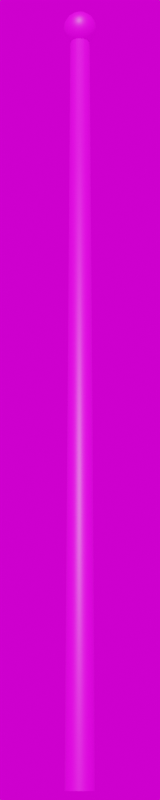 # Source: Kleine_Glocke_3000.blend  (saved by Blender 3.3.6; exported with 4.5.12 LTS)
import bpy
from mathutils import Matrix  # noqa: F401  (used for matrix-valued properties, if any)

bpy.ops.wm.read_factory_settings(use_empty=True)
scene = bpy.context.scene
scene.name = 'Scene'

# ---- collections
col_collection = bpy.data.collections.new('Collection'); scene.collection.children.link(col_collection)

# ---- images (referenced by path relative to the original .blend; pixels are not part of the script)
import os
ASSET_DIR = os.environ.get("B2B_ASSET_DIR", "")  # directory of the original .blend (textures are referenced by path, not embedded)
HERE = os.path.dirname(os.path.abspath(__file__))  # packed textures are extracted next to this script under _unpacked/

def load_image(name, relpath, width, height, colorspace="sRGB"):
    """Load a texture the original file referenced (path relative to the .blend, or extracted next to this script)."""
    p = next((c for c in (os.path.join(HERE, relpath), os.path.join(ASSET_DIR, relpath)) if relpath and os.path.exists(c)), "")
    if p:
        img = bpy.data.images.load(p, check_existing=True)
        img.name = name
    else:  # same state as the original file: an image datablock whose file is absent (Cycles renders it pink)
        img = bpy.data.images.new(name, width, height)
        img.source = "FILE"
        img.filepath = "//" + (relpath or name)
    img.colorspace_settings.name = colorspace
    return img
img_dunkelgrau_jpg_010 = load_image('dunkelgrau.jpg.010', 'dunkelgrau.jpg', 1024, 1024, 'sRGB')
img_kloofendal_48d_partly_cloudy_puresky_8k_hdr = load_image('kloofendal_48d_partly_cloudy_puresky_8k.hdr', 'kloofendal_48d_partly_cloudy_puresky_8k.hdr', 1024, 1024, 'Linear Rec.709')

# ---- materials (node trees are filled in below, after node groups)
mat_dunkelgrau_010 = bpy.data.materials.new('dunkelgrau.010')
mat_dunkelgrau_010.roughness = 0.5

# ---- material node trees
mat_dunkelgrau_010.use_nodes = True; mat_dunkelgrau_010.node_tree.nodes.clear()
_N = mat_dunkelgrau_010.node_tree.nodes; _L = mat_dunkelgrau_010.node_tree.links
n0 = _N.new('ShaderNodeBsdfPrincipled'); n0.name = 'Principled BSDF'; n0.location = (1200, 0)
n0.distribution = 'GGX'
n0.subsurface_method = 'RANDOM_WALK_SKIN'
n0.inputs[3].default_value = 1.45
n0.inputs[27].default_value = (0.0, 0.0, 0.0, 1.0)
n0.inputs[28].default_value = 1.0
n1 = _N.new('ShaderNodeOutputMaterial'); n1.name = 'Material Output'; n1.location = (1500, 0)
n2 = _N.new('ShaderNodeTexImage'); n2.name = 'Image Texture'; n2.location = (600, 0)
n2.image = img_dunkelgrau_jpg_010
_L.new(n2.outputs[0], n0.inputs[0])
_L.new(n0.outputs[0], n1.inputs[0])
n1.is_active_output = True

# ---- world
world_world = bpy.data.worlds.new('World'); scene.world = world_world
world_world.use_nodes = True; world_world.node_tree.nodes.clear()
_N = world_world.node_tree.nodes; _L = world_world.node_tree.links
n0 = _N.new('ShaderNodeOutputWorld'); n0.name = 'World Output'; n0.location = (300, 300)
n1 = _N.new('ShaderNodeBackground'); n1.name = 'Background'; n1.location = (10, 300)
n2 = _N.new('ShaderNodeTexEnvironment'); n2.name = 'Environment Texture'; n2.location = (-280, 280)
n2.image = img_kloofendal_48d_partly_cloudy_puresky_8k_hdr
_L.new(n1.outputs[0], n0.inputs[0])
_L.new(n2.outputs[0], n1.inputs[0])
n0.is_active_output = True
world_world.color = (0.05088, 0.05088, 0.05088)
world_world.use_sun_shadow = False
world_world.sun_shadow_jitter_overblur = 0.0

# ---- cameras
cam_camera = bpy.data.cameras.new('Camera')
cam_camera.lens = 100.0

# ---- meshes
me_kleine_mastkugel = bpy.data.meshes.new('kleine_Mastkugel')
me_kleine_mastkugel.from_pydata([(0.0, 0.06005, 3.026), (0.0, 0.065, 3.0), (0.0, 0.06005, 2.974), (0.0, 0.02487, 2.938), (0.009519, 0.02298, 3.062), (0.01759, 0.04246, 3.048), (0.02298, 0.05548, 3.026), (0.02487, 0.06005, 3.0), (0.02298, 0.05548, 2.974), (0.01759, 0.04246, 2.952), (0.009519, 0.02298, 2.938), (0.01759, 0.01759, 3.062), (0.0325, 0.0325, 3.048), (0.04246, 0.04246, 3.026), (0.04596, 0.04596, 3.0), (0.04246, 0.04246, 2.974), (0.0325, 0.0325, 2.952), (0.01759, 0.01759, 2.938), (0.02298, 0.009519, 3.062), (0.04246, 0.01759, 3.048), (0.05548, 0.02298, 3.026), (0.06005, 0.02487, 3.0), (0.05548, 0.02298, 2.974), (0.04246, 0.01759, 2.952), (0.02298, 0.009519, 2.938), (0.02487, 0.0, 3.062), (0.04596, 0.0, 3.048), (0.06005, 0.0, 3.026), (0.065, 0.0, 3.0), (0.06005, 0.0, 2.974), (0.04596, 0.0, 2.952), (0.02487, 0.0, 2.938), (0.02298, -0.009519, 3.062), (0.04246, -0.01759, 3.048), (0.05548, -0.02298, 3.026), (0.06005, -0.02487, 3.0), (0.05548, -0.02298, 2.974), (0.04246, -0.01759, 2.952), (0.02298, -0.009519, 2.938), (0.01759, -0.01759, 3.062), (0.0325, -0.0325, 3.048), (0.04246, -0.04246, 3.026), (0.04596, -0.04596, 3.0), (0.04246, -0.04246, 2.974), (0.0325, -0.0325, 2.952), (0.01759, -0.01759, 2.938), (0.009519, -0.02298, 3.062), (0.01759, -0.04246, 3.048), (0.02298, -0.05548, 3.026), (0.02487, -0.06005, 3.0), (0.02298, -0.05548, 2.974), (0.01759, -0.04246, 2.952), (0.009519, -0.02298, 2.938), (0.0, -0.02487, 3.062), (0.0, -0.04596, 3.048), (0.0, -0.06005, 3.026), (0.0, -0.065, 3.0), (0.0, -0.06005, 2.974), (0.0, -0.04596, 2.952), (0.0, -0.02487, 2.938), (0.0, 0.0, 3.068), (-0.009519, -0.02298, 3.062), (-0.01759, -0.04246, 3.048), (-0.02298, -0.05548, 3.026), (-0.02487, -0.06005, 3.0), (-0.02298, -0.05548, 2.974), (-0.01759, -0.04246, 2.952), (-0.009519, -0.02298, 2.938), (-0.01759, -0.01759, 3.062), (-0.0325, -0.0325, 3.048), (-0.04246, -0.04246, 3.026), (-0.04596, -0.04596, 3.0), (-0.04246, -0.04246, 2.974), (-0.0325, -0.0325, 2.952), (-0.01759, -0.01759, 2.938), (-0.02298, -0.009519, 3.062), (-0.04246, -0.01759, 3.048), (-0.05548, -0.02298, 3.026), (-0.06005, -0.02487, 3.0), (-0.05548, -0.02298, 2.974), (-0.04246, -0.01759, 2.952), (-0.02298, -0.009519, 2.938), (-0.02487, 0.0, 3.062), (-0.04596, 0.0, 3.048), (-0.06005, 0.0, 3.026), (-0.065, 0.0, 3.0), (-0.06005, 0.0, 2.974), (-0.04596, 0.0, 2.952), (-0.02487, 0.0, 2.938), (-0.02298, 0.009519, 3.062), (-0.04246, 0.01759, 3.048), (-0.05548, 0.02298, 3.026), (-0.06005, 0.02487, 3.0), (-0.05548, 0.02298, 2.974), (-0.04246, 0.01759, 2.952), (-0.02298, 0.009519, 2.938), (-0.01759, 0.01759, 3.062), (-0.0325, 0.0325, 3.048), (-0.04246, 0.04246, 3.026), (-0.04596, 0.04596, 3.0), (-0.04246, 0.04246, 2.974), (-0.0325, 0.0325, 2.952), (-0.01759, 0.01759, 2.938), (-0.009519, 0.02298, 3.062), (-0.01759, 0.04246, 3.048), (-0.02298, 0.05548, 3.026), (-0.02487, 0.06005, 3.0), (-0.02298, 0.05548, 2.974), (-0.01759, 0.04246, 2.952), (-0.009519, 0.02298, 2.938), (0.0, 0.02487, 3.062), (0.0, 0.04596, 3.048), (0.0, 0.04596, 2.952)], [], [(1, 8, 2), (111, 6, 0), (110, 60, 4), (112, 8, 9), (0, 7, 1), (111, 4, 5), (112, 10, 3), (8, 16, 9), (6, 14, 7), (4, 12, 5), (10, 16, 17), (7, 15, 8), (5, 13, 6), (4, 60, 11), (11, 19, 12), (16, 24, 17), (15, 21, 22), (12, 20, 13), (11, 60, 18), (16, 22, 23), (13, 21, 14), (23, 31, 24), (22, 28, 29), (19, 27, 20), (18, 60, 25), (22, 30, 23), (20, 28, 21), (18, 26, 19), (25, 60, 32), (29, 37, 30), (27, 35, 28), (25, 33, 26), (31, 37, 38), (28, 36, 29), (27, 33, 34), (36, 44, 37), (34, 42, 35), (32, 40, 33), (37, 45, 38), (35, 43, 36), (33, 41, 34), (32, 60, 39), (45, 51, 52), (43, 49, 50), (41, 47, 48), (39, 60, 46), (44, 50, 51), (41, 49, 42), (39, 47, 40), (49, 57, 50), (47, 55, 48), (46, 60, 53), (50, 58, 51), (48, 56, 49), (46, 54, 47), (51, 59, 52), (57, 66, 58), (55, 64, 56), (53, 62, 54), (58, 67, 59), (56, 65, 57), (55, 62, 63), (53, 60, 61), (63, 71, 64), (62, 68, 69), (66, 74, 67), (64, 72, 65), (63, 69, 70), (61, 60, 68), (65, 73, 66), (73, 81, 74), (72, 78, 79), (69, 77, 70), (68, 60, 75), (72, 80, 73), (70, 78, 71), (68, 76, 69), (77, 83, 84), (75, 60, 82), (79, 87, 80), (77, 85, 78), (75, 83, 76), (80, 88, 81), (79, 85, 86), (86, 94, 87), (84, 92, 85), (83, 89, 90), (88, 94, 95), (85, 93, 86), (83, 91, 84), (82, 60, 89), (89, 97, 90), (94, 102, 95), (93, 99, 100), (90, 98, 91), (89, 60, 96), (93, 101, 94), (91, 99, 92), (101, 109, 102), (99, 107, 100), (97, 105, 98), (96, 60, 103), (101, 107, 108), (98, 106, 99), (97, 103, 104), (103, 60, 110), (107, 112, 108), (106, 0, 1), (103, 111, 104), (108, 3, 109), (106, 2, 107), (104, 0, 105), (1, 7, 8), (111, 5, 6), (112, 2, 8), (0, 6, 7), (111, 110, 4), (112, 9, 10), (8, 15, 16), (6, 13, 14), (4, 11, 12), (10, 9, 16), (7, 14, 15), (5, 12, 13), (11, 18, 19), (16, 23, 24), (15, 14, 21), (12, 19, 20), (16, 15, 22), (13, 20, 21), (23, 30, 31), (22, 21, 28), (19, 26, 27), (22, 29, 30), (20, 27, 28), (18, 25, 26), (29, 36, 37), (27, 34, 35), (25, 32, 33), (31, 30, 37), (28, 35, 36), (27, 26, 33), (36, 43, 44), (34, 41, 42), (32, 39, 40), (37, 44, 45), (35, 42, 43), (33, 40, 41), (45, 44, 51), (43, 42, 49), (41, 40, 47), (44, 43, 50), (41, 48, 49), (39, 46, 47), (49, 56, 57), (47, 54, 55), (50, 57, 58), (48, 55, 56), (46, 53, 54), (51, 58, 59), (57, 65, 66), (55, 63, 64), (53, 61, 62), (58, 66, 67), (56, 64, 65), (55, 54, 62), (63, 70, 71), (62, 61, 68), (66, 73, 74), (64, 71, 72), (63, 62, 69), (65, 72, 73), (73, 80, 81), (72, 71, 78), (69, 76, 77), (72, 79, 80), (70, 77, 78), (68, 75, 76), (77, 76, 83), (79, 86, 87), (77, 84, 85), (75, 82, 83), (80, 87, 88), (79, 78, 85), (86, 93, 94), (84, 91, 92), (83, 82, 89), (88, 87, 94), (85, 92, 93), (83, 90, 91), (89, 96, 97), (94, 101, 102), (93, 92, 99), (90, 97, 98), (93, 100, 101), (91, 98, 99), (101, 108, 109), (99, 106, 107), (97, 104, 105), (101, 100, 107), (98, 105, 106), (97, 96, 103), (107, 2, 112), (106, 105, 0), (103, 110, 111), (108, 112, 3), (106, 1, 2), (104, 111, 0)])
me_kleine_mastkugel.polygons.foreach_set('use_smooth', [True] * 208)
_uv = me_kleine_mastkugel.uv_layers.new(name='UVMap')
_uv.uv.foreach_set('vector', [1.0, 0.4571, 0.9375, 0.3373, 1.0, 0.3373, 1.0, 0.7164, 0.9375, 0.5832, 1.0, 0.5832, 1.0, 0.8561, 1.061, 1.0, 0.9375, 0.8561, 1.0, 0.2222, 0.9375, 0.3373, 0.9375, 0.2222, 1.0, 0.5832, 0.9375, 0.4571, 1.0, 0.4571, 1.0, 0.7164, 0.9375, 0.8561, 0.9375, 0.7164, 1.0, 0.2222, 0.9375, 0.1103, 1.0, 0.1103, 0.9375, 0.3373, 0.875, 0.2222, 0.9375, 0.2222, 0.9375, 0.5832, 0.875, 0.4571, 0.9375, 0.4571, 0.9375, 0.8561, 0.875, 0.7164, 0.9375, 0.7164, 0.9375, 0.1103, 0.875, 0.2222, 0.875, 0.1103, 0.9375, 0.4571, 0.875, 0.3373, 0.9375, 0.3373, 0.9375, 0.7164, 0.875, 0.5832, 0.9375, 0.5832, 0.9375, 0.8561, 1.061, 1.0, 0.875, 0.8561, 0.875, 0.8561, 0.8125, 0.7164, 0.875, 0.7164, 0.875, 0.2222, 0.8125, 0.1103, 0.875, 0.1103, 0.875, 0.3373, 0.8125, 0.4571, 0.8125, 0.3373, 0.875, 0.7164, 0.8125, 0.5832, 0.875, 0.5832, 0.875, 0.8561, 1.061, 1.0, 0.8125, 0.8561, 0.875, 0.2222, 0.8125, 0.3373, 0.8125, 0.2222, 0.875, 0.5832, 0.8125, 0.4571, 0.875, 0.4571, 0.8125, 0.2222, 0.75, 0.1103, 0.8125, 0.1103, 0.8125, 0.3373, 0.75, 0.4571, 0.75, 0.3373, 0.8125, 0.7164, 0.75, 0.5832, 0.8125, 0.5832, 0.8125, 0.8561, 1.061, 1.0, 0.75, 0.8561, 0.8125, 0.3373, 0.75, 0.2222, 0.8125, 0.2222, 0.8125, 0.5832, 0.75, 0.4571, 0.8125, 0.4571, 0.8125, 0.8561, 0.75, 0.7164, 0.8125, 0.7164, 0.75, 0.8561, 1.061, 1.0, 0.6875, 0.8561, 0.75, 0.3373, 0.6875, 0.2222, 0.75, 0.2222, 0.75, 0.5832, 0.6875, 0.4571, 0.75, 0.4571, 0.75, 0.8561, 0.6875, 0.7164, 0.75, 0.7164, 0.75, 0.1103, 0.6875, 0.2222, 0.6875, 0.1103, 0.75, 0.4571, 0.6875, 0.3373, 0.75, 0.3373, 0.75, 0.5832, 0.6875, 0.7164, 0.6875, 0.5832, 0.6875, 0.3373, 0.625, 0.2222, 0.6875, 0.2222, 0.6875, 0.5832, 0.625, 0.4571, 0.6875, 0.4571, 0.6875, 0.8561, 0.625, 0.7164, 0.6875, 0.7164, 0.6875, 0.2222, 0.625, 0.1103, 0.6875, 0.1103, 0.6875, 0.4571, 0.625, 0.3373, 0.6875, 0.3373, 0.6875, 0.7164, 0.625, 0.5832, 0.6875, 0.5832, 0.6875, 0.8561, 1.061, 1.0, 0.625, 0.8561, 0.625, 0.1103, 0.5625, 0.2222, 0.5625, 0.1103, 0.625, 0.3373, 0.5625, 0.4571, 0.5625, 0.3373, 0.625, 0.5832, 0.5625, 0.7164, 0.5625, 0.5832, 0.625, 0.8561, 1.061, 1.0, 0.5625, 0.8561, 0.625, 0.2222, 0.5625, 0.3373, 0.5625, 0.2222, 0.625, 0.5832, 0.5625, 0.4571, 0.625, 0.4571, 0.625, 0.8561, 0.5625, 0.7164, 0.625, 0.7164, 0.5625, 0.4571, 0.5, 0.3373, 0.5625, 0.3373, 0.5625, 0.7164, 0.5, 0.5832, 0.5625, 0.5832, 0.5625, 0.8561, 1.061, 1.0, 0.5, 0.8561, 0.5625, 0.3373, 0.5, 0.2222, 0.5625, 0.2222, 0.5625, 0.5832, 0.5, 0.4571, 0.5625, 0.4571, 0.5625, 0.8561, 0.5, 0.7164, 0.5625, 0.7164, 0.5625, 0.2222, 0.5, 0.1103, 0.5625, 0.1103, 0.5, 0.3373, 0.4375, 0.2222, 0.5, 0.2222, 0.5, 0.5832, 0.4375, 0.4571, 0.5, 0.4571, 0.5, 0.8561, 0.4375, 0.7164, 0.5, 0.7164, 0.5, 0.2222, 0.4375, 0.1103, 0.5, 0.1103, 0.5, 0.4571, 0.4375, 0.3373, 0.5, 0.3373, 0.5, 0.5832, 0.4375, 0.7164, 0.4375, 0.5832, 0.5, 0.8561, 0.06083, 1.0, 0.4375, 0.8561, 0.4375, 0.5832, 0.375, 0.4571, 0.4375, 0.4571, 0.4375, 0.7164, 0.375, 0.8561, 0.375, 0.7164, 0.4375, 0.2222, 0.375, 0.1103, 0.4375, 0.1103, 0.4375, 0.4571, 0.375, 0.3373, 0.4375, 0.3373, 0.4375, 0.5832, 0.375, 0.7164, 0.375, 0.5832, 0.4375, 0.8561, 0.06083, 1.0, 0.375, 0.8561, 0.4375, 0.3373, 0.375, 0.2222, 0.4375, 0.2222, 0.375, 0.2222, 0.3125, 0.1103, 0.375, 0.1103, 0.375, 0.3373, 0.3125, 0.4571, 0.3125, 0.3373, 0.375, 0.7164, 0.3125, 0.5832, 0.375, 0.5832, 0.375, 0.8561, 0.06083, 1.0, 0.3125, 0.8561, 0.375, 0.3373, 0.3125, 0.2222, 0.375, 0.2222, 0.375, 0.5832, 0.3125, 0.4571, 0.375, 0.4571, 0.375, 0.8561, 0.3125, 0.7164, 0.375, 0.7164, 0.3125, 0.5832, 0.25, 0.7164, 0.25, 0.5832, 0.3125, 0.8561, 0.06083, 1.0, 0.25, 0.8561, 0.3125, 0.3373, 0.25, 0.2222, 0.3125, 0.2222, 0.3125, 0.5832, 0.25, 0.4571, 0.3125, 0.4571, 0.3125, 0.8561, 0.25, 0.7164, 0.3125, 0.7164, 0.3125, 0.2222, 0.25, 0.1103, 0.3125, 0.1103, 0.3125, 0.3373, 0.25, 0.4571, 0.25, 0.3373, 0.25, 0.3373, 0.1875, 0.2222, 0.25, 0.2222, 0.25, 0.5832, 0.1875, 0.4571, 0.25, 0.4571, 0.25, 0.7164, 0.1875, 0.8561, 0.1875, 0.7164, 0.25, 0.1103, 0.1875, 0.2222, 0.1875, 0.1103, 0.25, 0.4571, 0.1875, 0.3373, 0.25, 0.3373, 0.25, 0.7164, 0.1875, 0.5832, 0.25, 0.5832, 0.25, 0.8561, 0.06083, 1.0, 0.1875, 0.8561, 0.1875, 0.8561, 0.125, 0.7164, 0.1875, 0.7164, 0.1875, 0.2222, 0.125, 0.1103, 0.1875, 0.1103, 0.1875, 0.3373, 0.125, 0.4571, 0.125, 0.3373, 0.1875, 0.7164, 0.125, 0.5832, 0.1875, 0.5832, 0.1875, 0.8561, 0.06083, 1.0, 0.125, 0.8561, 0.1875, 0.3373, 0.125, 0.2222, 0.1875, 0.2222, 0.1875, 0.5832, 0.125, 0.4571, 0.1875, 0.4571, 0.125, 0.2222, 0.0625, 0.1103, 0.125, 0.1103, 0.125, 0.4571, 0.0625, 0.3373, 0.125, 0.3373, 0.125, 0.7164, 0.0625, 0.5832, 0.125, 0.5832, 0.125, 0.8561, 0.06083, 1.0, 0.0625, 0.8561, 0.125, 0.2222, 0.0625, 0.3373, 0.0625, 0.2222, 0.125, 0.5832, 0.0625, 0.4571, 0.125, 0.4571, 0.125, 0.7164, 0.0625, 0.8561, 0.0625, 0.7164, 1.062, 0.8561, 1.061, 1.0, 1.0, 0.8561, 1.062, 0.3373, 1.0, 0.2222, 1.062, 0.2222, 0.0625, 0.4571, 0.0, 0.5832, 0.0, 0.4571, 1.062, 0.8561, 1.0, 0.7164, 1.062, 0.7164, 1.062, 0.2222, 1.0, 0.1103, 1.062, 0.1103, 0.0625, 0.4571, 0.0, 0.3373, 0.0625, 0.3373, 1.062, 0.7164, 1.0, 0.5832, 1.062, 0.5832, 1.0, 0.4571, 0.9375, 0.4571, 0.9375, 0.3373, 1.0, 0.7164, 0.9375, 0.7164, 0.9375, 0.5832, 1.0, 0.2222, 1.0, 0.3373, 0.9375, 0.3373, 1.0, 0.5832, 0.9375, 0.5832, 0.9375, 0.4571, 1.0, 0.7164, 1.0, 0.8561, 0.9375, 0.8561, 1.0, 0.2222, 0.9375, 0.2222, 0.9375, 0.1103, 0.9375, 0.3373, 0.875, 0.3373, 0.875, 0.2222, 0.9375, 0.5832, 0.875, 0.5832, 0.875, 0.4571, 0.9375, 0.8561, 0.875, 0.8561, 0.875, 0.7164, 0.9375, 0.1103, 0.9375, 0.2222, 0.875, 0.2222, 0.9375, 0.4571, 0.875, 0.4571, 0.875, 0.3373, 0.9375, 0.7164, 0.875, 0.7164, 0.875, 0.5832, 0.875, 0.8561, 0.8125, 0.8561, 0.8125, 0.7164, 0.875, 0.2222, 0.8125, 0.2222, 0.8125, 0.1103, 0.875, 0.3373, 0.875, 0.4571, 0.8125, 0.4571, 0.875, 0.7164, 0.8125, 0.7164, 0.8125, 0.5832, 0.875, 0.2222, 0.875, 0.3373, 0.8125, 0.3373, 0.875, 0.5832, 0.8125, 0.5832, 0.8125, 0.4571, 0.8125, 0.2222, 0.75, 0.2222, 0.75, 0.1103, 0.8125, 0.3373, 0.8125, 0.4571, 0.75, 0.4571, 0.8125, 0.7164, 0.75, 0.7164, 0.75, 0.5832, 0.8125, 0.3373, 0.75, 0.3373, 0.75, 0.2222, 0.8125, 0.5832, 0.75, 0.5832, 0.75, 0.4571, 0.8125, 0.8561, 0.75, 0.8561, 0.75, 0.7164, 0.75, 0.3373, 0.6875, 0.3373, 0.6875, 0.2222, 0.75, 0.5832, 0.6875, 0.5832, 0.6875, 0.4571, 0.75, 0.8561, 0.6875, 0.8561, 0.6875, 0.7164, 0.75, 0.1103, 0.75, 0.2222, 0.6875, 0.2222, 0.75, 0.4571, 0.6875, 0.4571, 0.6875, 0.3373, 0.75, 0.5832, 0.75, 0.7164, 0.6875, 0.7164, 0.6875, 0.3373, 0.625, 0.3373, 0.625, 0.2222, 0.6875, 0.5832, 0.625, 0.5832, 0.625, 0.4571, 0.6875, 0.8561, 0.625, 0.8561, 0.625, 0.7164, 0.6875, 0.2222, 0.625, 0.2222, 0.625, 0.1103, 0.6875, 0.4571, 0.625, 0.4571, 0.625, 0.3373, 0.6875, 0.7164, 0.625, 0.7164, 0.625, 0.5832, 0.625, 0.1103, 0.625, 0.2222, 0.5625, 0.2222, 0.625, 0.3373, 0.625, 0.4571, 0.5625, 0.4571, 0.625, 0.5832, 0.625, 0.7164, 0.5625, 0.7164, 0.625, 0.2222, 0.625, 0.3373, 0.5625, 0.3373, 0.625, 0.5832, 0.5625, 0.5832, 0.5625, 0.4571, 0.625, 0.8561, 0.5625, 0.8561, 0.5625, 0.7164, 0.5625, 0.4571, 0.5, 0.4571, 0.5, 0.3373, 0.5625, 0.7164, 0.5, 0.7164, 0.5, 0.5832, 0.5625, 0.3373, 0.5, 0.3373, 0.5, 0.2222, 0.5625, 0.5832, 0.5, 0.5832, 0.5, 0.4571, 0.5625, 0.8561, 0.5, 0.8561, 0.5, 0.7164, 0.5625, 0.2222, 0.5, 0.2222, 0.5, 0.1103, 0.5, 0.3373, 0.4375, 0.3373, 0.4375, 0.2222, 0.5, 0.5832, 0.4375, 0.5832, 0.4375, 0.4571, 0.5, 0.8561, 0.4375, 0.8561, 0.4375, 0.7164, 0.5, 0.2222, 0.4375, 0.2222, 0.4375, 0.1103, 0.5, 0.4571, 0.4375, 0.4571, 0.4375, 0.3373, 0.5, 0.5832, 0.5, 0.7164, 0.4375, 0.7164, 0.4375, 0.5832, 0.375, 0.5832, 0.375, 0.4571, 0.4375, 0.7164, 0.4375, 0.8561, 0.375, 0.8561, 0.4375, 0.2222, 0.375, 0.2222, 0.375, 0.1103, 0.4375, 0.4571, 0.375, 0.4571, 0.375, 0.3373, 0.4375, 0.5832, 0.4375, 0.7164, 0.375, 0.7164, 0.4375, 0.3373, 0.375, 0.3373, 0.375, 0.2222, 0.375, 0.2222, 0.3125, 0.2222, 0.3125, 0.1103, 0.375, 0.3373, 0.375, 0.4571, 0.3125, 0.4571, 0.375, 0.7164, 0.3125, 0.7164, 0.3125, 0.5832, 0.375, 0.3373, 0.3125, 0.3373, 0.3125, 0.2222, 0.375, 0.5832, 0.3125, 0.5832, 0.3125, 0.4571, 0.375, 0.8561, 0.3125, 0.8561, 0.3125, 0.7164, 0.3125, 0.5832, 0.3125, 0.7164, 0.25, 0.7164, 0.3125, 0.3373, 0.25, 0.3373, 0.25, 0.2222, 0.3125, 0.5832, 0.25, 0.5832, 0.25, 0.4571, 0.3125, 0.8561, 0.25, 0.8561, 0.25, 0.7164, 0.3125, 0.2222, 0.25, 0.2222, 0.25, 0.1103, 0.3125, 0.3373, 0.3125, 0.4571, 0.25, 0.4571, 0.25, 0.3373, 0.1875, 0.3373, 0.1875, 0.2222, 0.25, 0.5832, 0.1875, 0.5832, 0.1875, 0.4571, 0.25, 0.7164, 0.25, 0.8561, 0.1875, 0.8561, 0.25, 0.1103, 0.25, 0.2222, 0.1875, 0.2222, 0.25, 0.4571, 0.1875, 0.4571, 0.1875, 0.3373, 0.25, 0.7164, 0.1875, 0.7164, 0.1875, 0.5832, 0.1875, 0.8561, 0.125, 0.8561, 0.125, 0.7164, 0.1875, 0.2222, 0.125, 0.2222, 0.125, 0.1103, 0.1875, 0.3373, 0.1875, 0.4571, 0.125, 0.4571, 0.1875, 0.7164, 0.125, 0.7164, 0.125, 0.5832, 0.1875, 0.3373, 0.125, 0.3373, 0.125, 0.2222, 0.1875, 0.5832, 0.125, 0.5832, 0.125, 0.4571, 0.125, 0.2222, 0.0625, 0.2222, 0.0625, 0.1103, 0.125, 0.4571, 0.0625, 0.4571, 0.0625, 0.3373, 0.125, 0.7164, 0.0625, 0.7164, 0.0625, 0.5832, 0.125, 0.2222, 0.125, 0.3373, 0.0625, 0.3373, 0.125, 0.5832, 0.0625, 0.5832, 0.0625, 0.4571, 0.125, 0.7164, 0.125, 0.8561, 0.0625, 0.8561, 1.062, 0.3373, 1.0, 0.3373, 1.0, 0.2222, 0.0625, 0.4571, 0.0625, 0.5832, 0.0, 0.5832, 1.062, 0.8561, 1.0, 0.8561, 1.0, 0.7164, 1.062, 0.2222, 1.0, 0.2222, 1.0, 0.1103, 0.0625, 0.4571, 0.0, 0.4571, 0.0, 0.3373, 1.062, 0.7164, 1.0, 0.7164, 1.0, 0.5832])
me_kleine_mastkugel.materials.append(mat_dunkelgrau_010)
me_kleine_mastkugel.update()
me_kleine_mastkugel.normals_split_custom_set([tuple(v) for v in zip(*[iter([-1.159e-07, 1.0, 5.517e-07, 0.3567, 0.8612, -0.3621, -6.795e-06, 0.9322, -0.362, 2.998e-06, 0.7322, 0.6811, 0.3567, 0.8612, 0.3621, 2.085e-07, 0.9322, 0.3619, -5.663e-08, 0.4163, 0.9092, 1.857e-09, 0.0, 1.0, 0.1593, 0.3845, 0.9093, -1.786e-06, 0.7322, -0.6811, 0.3567, 0.8612, -0.3621, 0.2802, 0.6765, -0.6811, 2.085e-07, 0.9322, 0.3619, 0.3827, 0.9239, -2.076e-06, -1.159e-07, 1.0, 5.517e-07, 2.998e-06, 0.7322, 0.6811, 0.1593, 0.3845, 0.9093, 0.2802, 0.6764, 0.6811, -1.786e-06, 0.7322, -0.6811, 0.2183, 0.5271, -0.8213, -8.396e-06, 0.5705, -0.8213, 0.3567, 0.8612, -0.3621, 0.5177, 0.5177, -0.6812, 0.2802, 0.6765, -0.6811, 0.3567, 0.8612, 0.3621, 0.7071, 0.7071, -2.282e-06, 0.3827, 0.9239, -2.076e-06, 0.1593, 0.3845, 0.9093, 0.5177, 0.5177, 0.6811, 0.2802, 0.6764, 0.6811, 0.2183, 0.5271, -0.8213, 0.5177, 0.5177, -0.6812, 0.4034, 0.4034, -0.8213, 0.3827, 0.9239, -2.076e-06, 0.6592, 0.6592, -0.362, 0.3567, 0.8612, -0.3621, 0.2802, 0.6764, 0.6811, 0.6592, 0.6591, 0.362, 0.3567, 0.8612, 0.3621, 0.1593, 0.3845, 0.9093, 1.857e-09, 0.0, 1.0, 0.2944, 0.2944, 0.9092, 0.2944, 0.2944, 0.9092, 0.6765, 0.2802, 0.6811, 0.5177, 0.5177, 0.6811, 0.5177, 0.5177, -0.6812, 0.5271, 0.2183, -0.8213, 0.4034, 0.4034, -0.8213, 0.6592, 0.6592, -0.362, 0.9239, 0.3827, -5.642e-07, 0.8612, 0.3567, -0.3621, 0.5177, 0.5177, 0.6811, 0.8612, 0.3567, 0.3621, 0.6592, 0.6591, 0.362, 0.2944, 0.2944, 0.9092, 1.857e-09, 0.0, 1.0, 0.3845, 0.1593, 0.9093, 0.5177, 0.5177, -0.6812, 0.8612, 0.3567, -0.3621, 0.6764, 0.2802, -0.6811, 0.6592, 0.6591, 0.362, 0.9239, 0.3827, -5.642e-07, 0.7071, 0.7071, -2.282e-06, 0.6764, 0.2802, -0.6811, 0.5705, 2.165e-09, -0.8213, 0.5271, 0.2183, -0.8213, 0.8612, 0.3567, -0.3621, 1.0, -3.804e-07, -3.224e-07, 0.9322, 4.435e-08, -0.362, 0.6765, 0.2802, 0.6811, 0.9322, -3.873e-06, 0.362, 0.8612, 0.3567, 0.3621, 0.3845, 0.1593, 0.9093, 1.857e-09, 0.0, 1.0, 0.4163, -6.237e-07, 0.9092, 0.8612, 0.3567, -0.3621, 0.7322, 3.272e-06, -0.6811, 0.6764, 0.2802, -0.6811, 0.8612, 0.3567, 0.3621, 1.0, -3.804e-07, -3.224e-07, 0.9239, 0.3827, -5.642e-07, 0.3845, 0.1593, 0.9093, 0.7322, -1.743e-06, 0.6811, 0.6765, 0.2802, 0.6811, 0.4163, -6.237e-07, 0.9092, 1.857e-09, 0.0, 1.0, 0.3846, -0.1593, 0.9093, 0.9322, 4.435e-08, -0.362, 0.6765, -0.2802, -0.6811, 0.7322, 3.272e-06, -0.6811, 0.9322, -3.873e-06, 0.362, 0.9239, -0.3827, -2.378e-06, 1.0, -3.804e-07, -3.224e-07, 0.4163, -6.237e-07, 0.9092, 0.6765, -0.2802, 0.6811, 0.7322, -1.743e-06, 0.6811, 0.5705, 2.165e-09, -0.8213, 0.6765, -0.2802, -0.6811, 0.5271, -0.2183, -0.8213, 1.0, -3.804e-07, -3.224e-07, 0.8612, -0.3567, -0.3621, 0.9322, 4.435e-08, -0.362, 0.9322, -3.873e-06, 0.362, 0.6765, -0.2802, 0.6811, 0.8612, -0.3567, 0.3621, 0.8612, -0.3567, -0.3621, 0.5177, -0.5177, -0.6812, 0.6765, -0.2802, -0.6811, 0.8612, -0.3567, 0.3621, 0.7071, -0.7071, -2.519e-06, 0.9239, -0.3827, -2.378e-06, 0.3846, -0.1593, 0.9093, 0.5177, -0.5177, 0.6811, 0.6765, -0.2802, 0.6811, 0.6765, -0.2802, -0.6811, 0.4034, -0.4034, -0.8213, 0.5271, -0.2183, -0.8213, 0.9239, -0.3827, -2.378e-06, 0.6591, -0.6591, -0.3621, 0.8612, -0.3567, -0.3621, 0.6765, -0.2802, 0.6811, 0.6591, -0.6592, 0.362, 0.8612, -0.3567, 0.3621, 0.3846, -0.1593, 0.9093, 1.857e-09, 0.0, 1.0, 0.2944, -0.2944, 0.9092, 0.4034, -0.4034, -0.8213, 0.2802, -0.6765, -0.6811, 0.2183, -0.5271, -0.8213, 0.6591, -0.6591, -0.3621, 0.3827, -0.9239, -3.708e-06, 0.3567, -0.8612, -0.3621, 0.6591, -0.6592, 0.362, 0.2802, -0.6765, 0.6811, 0.3567, -0.8612, 0.3621, 0.2944, -0.2944, 0.9092, 1.857e-09, 0.0, 1.0, 0.1593, -0.3846, 0.9093, 0.5177, -0.5177, -0.6812, 0.3567, -0.8612, -0.3621, 0.2802, -0.6765, -0.6811, 0.6591, -0.6592, 0.362, 0.3827, -0.9239, -3.708e-06, 0.7071, -0.7071, -2.519e-06, 0.2944, -0.2944, 0.9092, 0.2802, -0.6765, 0.6811, 0.5177, -0.5177, 0.6811, 0.3827, -0.9239, -3.708e-06, 3.912e-06, -0.9322, -0.362, 0.3567, -0.8612, -0.3621, 0.2802, -0.6765, 0.6811, -4.107e-06, -0.9322, 0.3621, 0.3567, -0.8612, 0.3621, 0.1593, -0.3846, 0.9093, 1.857e-09, 0.0, 1.0, -5.415e-07, -0.4162, 0.9093, 0.3567, -0.8612, -0.3621, 4.787e-06, -0.7322, -0.6811, 0.2802, -0.6765, -0.6811, 0.3567, -0.8612, 0.3621, 5.038e-09, -1.0, -1.008e-08, 0.3827, -0.9239, -3.708e-06, 0.1593, -0.3846, 0.9093, -1.452e-06, -0.7322, 0.6811, 0.2802, -0.6765, 0.6811, 0.2802, -0.6765, -0.6811, 8.396e-06, -0.5705, -0.8213, 0.2183, -0.5271, -0.8213, 3.912e-06, -0.9322, -0.362, -0.2802, -0.6764, -0.6811, 4.787e-06, -0.7322, -0.6811, -4.107e-06, -0.9322, 0.3621, -0.3827, -0.9239, -2.076e-06, 5.038e-09, -1.0, -1.008e-08, -5.415e-07, -0.4162, 0.9093, -0.2802, -0.6765, 0.6811, -1.452e-06, -0.7322, 0.6811, 4.787e-06, -0.7322, -0.6811, -0.2183, -0.5271, -0.8213, 8.396e-06, -0.5705, -0.8213, 5.038e-09, -1.0, -1.008e-08, -0.3567, -0.8612, -0.3622, 3.912e-06, -0.9322, -0.362, -4.107e-06, -0.9322, 0.3621, -0.2802, -0.6765, 0.6811, -0.3567, -0.8612, 0.3621, -5.415e-07, -0.4162, 0.9093, 1.857e-09, 0.0, 1.0, -0.1593, -0.3845, 0.9093, -0.3567, -0.8612, 0.3621, -0.7071, -0.7071, -2.282e-06, -0.3827, -0.9239, -2.076e-06, -0.2802, -0.6765, 0.6811, -0.2944, -0.2944, 0.9092, -0.5177, -0.5177, 0.6812, -0.2802, -0.6764, -0.6811, -0.4034, -0.4034, -0.8213, -0.2183, -0.5271, -0.8213, -0.3827, -0.9239, -2.076e-06, -0.6592, -0.6592, -0.3619, -0.3567, -0.8612, -0.3622, -0.3567, -0.8612, 0.3621, -0.5177, -0.5177, 0.6812, -0.6591, -0.6591, 0.3621, -0.1593, -0.3845, 0.9093, 1.857e-09, 0.0, 1.0, -0.2944, -0.2944, 0.9092, -0.3567, -0.8612, -0.3622, -0.5177, -0.5177, -0.6812, -0.2802, -0.6764, -0.6811, -0.5177, -0.5177, -0.6812, -0.5271, -0.2183, -0.8213, -0.4034, -0.4034, -0.8213, -0.6592, -0.6592, -0.3619, -0.9239, -0.3827, -5.642e-07, -0.8612, -0.3567, -0.3621, -0.5177, -0.5177, 0.6812, -0.8612, -0.3567, 0.362, -0.6591, -0.6591, 0.3621, -0.2944, -0.2944, 0.9092, 1.857e-09, 0.0, 1.0, -0.3845, -0.1593, 0.9093, -0.6592, -0.6592, -0.3619, -0.6765, -0.2802, -0.6811, -0.5177, -0.5177, -0.6812, -0.6591, -0.6591, 0.3621, -0.9239, -0.3827, -5.642e-07, -0.7071, -0.7071, -2.282e-06, -0.2944, -0.2944, 0.9092, -0.6764, -0.2802, 0.6812, -0.5177, -0.5177, 0.6812, -0.8612, -0.3567, 0.362, -0.7322, 2.711e-07, 0.6811, -0.9322, 4.02e-06, 0.362, -0.3845, -0.1593, 0.9093, 1.857e-09, 0.0, 1.0, -0.4163, -3.207e-08, 0.9092, -0.8612, -0.3567, -0.3621, -0.7322, -3.272e-06, -0.6811, -0.6765, -0.2802, -0.6811, -0.8612, -0.3567, 0.362, -1.0, 3.778e-07, -3.35e-07, -0.9239, -0.3827, -5.642e-07, -0.3845, -0.1593, 0.9093, -0.7322, 2.711e-07, 0.6811, -0.6764, -0.2802, 0.6812, -0.6765, -0.2802, -0.6811, -0.5705, -2.165e-09, -0.8213, -0.5271, -0.2183, -0.8213, -0.8612, -0.3567, -0.3621, -1.0, 3.778e-07, -3.35e-07, -0.9322, -4.435e-08, -0.362, -0.9322, -4.435e-08, -0.362, -0.6765, 0.2802, -0.6811, -0.7322, -3.272e-06, -0.6811, -0.9322, 4.02e-06, 0.362, -0.9239, 0.3827, 3.894e-06, -1.0, 3.778e-07, -3.35e-07, -0.7322, 2.711e-07, 0.6811, -0.3846, 0.1593, 0.9093, -0.6765, 0.2802, 0.6811, -0.5705, -2.165e-09, -0.8213, -0.6765, 0.2802, -0.6811, -0.5271, 0.2183, -0.8213, -1.0, 3.778e-07, -3.35e-07, -0.8612, 0.3567, -0.3621, -0.9322, -4.435e-08, -0.362, -0.7322, 2.711e-07, 0.6811, -0.8612, 0.3567, 0.3621, -0.9322, 4.02e-06, 0.362, -0.4163, -3.207e-08, 0.9092, 1.857e-09, 0.0, 1.0, -0.3846, 0.1593, 0.9093, -0.3846, 0.1593, 0.9093, -0.5177, 0.5177, 0.6812, -0.6765, 0.2802, 0.6811, -0.6765, 0.2802, -0.6811, -0.4034, 0.4034, -0.8213, -0.5271, 0.2183, -0.8213, -0.8612, 0.3567, -0.3621, -0.7071, 0.7071, 3.579e-06, -0.6591, 0.6591, -0.3621, -0.6765, 0.2802, 0.6811, -0.6591, 0.6592, 0.362, -0.8612, 0.3567, 0.3621, -0.3846, 0.1593, 0.9093, 1.857e-09, 0.0, 1.0, -0.2944, 0.2944, 0.9092, -0.8612, 0.3567, -0.3621, -0.5177, 0.5177, -0.6812, -0.6765, 0.2802, -0.6811, -0.8612, 0.3567, 0.3621, -0.7071, 0.7071, 3.579e-06, -0.9239, 0.3827, 3.894e-06, -0.5177, 0.5177, -0.6812, -0.2183, 0.5271, -0.8213, -0.4034, 0.4034, -0.8213, -0.7071, 0.7071, 3.579e-06, -0.3567, 0.8612, -0.3621, -0.6591, 0.6591, -0.3621, -0.5177, 0.5177, 0.6812, -0.3567, 0.8612, 0.362, -0.6591, 0.6592, 0.362, -0.2944, 0.2944, 0.9092, 1.857e-09, 0.0, 1.0, -0.1593, 0.3846, 0.9093, -0.5177, 0.5177, -0.6812, -0.3567, 0.8612, -0.3621, -0.2802, 0.6764, -0.6811, -0.6591, 0.6592, 0.362, -0.3827, 0.9239, 5.733e-06, -0.7071, 0.7071, 3.579e-06, -0.5177, 0.5177, 0.6812, -0.1593, 0.3846, 0.9093, -0.2802, 0.6765, 0.6811, -0.1593, 0.3846, 0.9093, 1.857e-09, 0.0, 1.0, -5.663e-08, 0.4163, 0.9092, -0.3567, 0.8612, -0.3621, -1.786e-06, 0.7322, -0.6811, -0.2802, 0.6764, -0.6811, -0.3827, 0.9239, 5.733e-06, 2.085e-07, 0.9322, 0.3619, -1.159e-07, 1.0, 5.517e-07, -0.1593, 0.3846, 0.9093, 2.998e-06, 0.7322, 0.6811, -0.2802, 0.6765, 0.6811, -0.2802, 0.6764, -0.6811, -8.396e-06, 0.5705, -0.8213, -0.2183, 0.5271, -0.8213, -0.3827, 0.9239, 5.733e-06, -6.795e-06, 0.9322, -0.362, -0.3567, 0.8612, -0.3621, -0.2802, 0.6765, 0.6811, 2.085e-07, 0.9322, 0.3619, -0.3567, 0.8612, 0.362, -1.159e-07, 1.0, 5.517e-07, 0.3827, 0.9239, -2.076e-06, 0.3567, 0.8612, -0.3621, 2.998e-06, 0.7322, 0.6811, 0.2802, 0.6764, 0.6811, 0.3567, 0.8612, 0.3621, -1.786e-06, 0.7322, -0.6811, -6.795e-06, 0.9322, -0.362, 0.3567, 0.8612, -0.3621, 2.085e-07, 0.9322, 0.3619, 0.3567, 0.8612, 0.3621, 0.3827, 0.9239, -2.076e-06, 2.998e-06, 0.7322, 0.6811, -5.663e-08, 0.4163, 0.9092, 0.1593, 0.3845, 0.9093, -1.786e-06, 0.7322, -0.6811, 0.2802, 0.6765, -0.6811, 0.2183, 0.5271, -0.8213, 0.3567, 0.8612, -0.3621, 0.6592, 0.6592, -0.362, 0.5177, 0.5177, -0.6812, 0.3567, 0.8612, 0.3621, 0.6592, 0.6591, 0.362, 0.7071, 0.7071, -2.282e-06, 0.1593, 0.3845, 0.9093, 0.2944, 0.2944, 0.9092, 0.5177, 0.5177, 0.6811, 0.2183, 0.5271, -0.8213, 0.2802, 0.6765, -0.6811, 0.5177, 0.5177, -0.6812, 0.3827, 0.9239, -2.076e-06, 0.7071, 0.7071, -2.282e-06, 0.6592, 0.6592, -0.362, 0.2802, 0.6764, 0.6811, 0.5177, 0.5177, 0.6811, 0.6592, 0.6591, 0.362, 0.2944, 0.2944, 0.9092, 0.3845, 0.1593, 0.9093, 0.6765, 0.2802, 0.6811, 0.5177, 0.5177, -0.6812, 0.6764, 0.2802, -0.6811, 0.5271, 0.2183, -0.8213, 0.6592, 0.6592, -0.362, 0.7071, 0.7071, -2.282e-06, 0.9239, 0.3827, -5.642e-07, 0.5177, 0.5177, 0.6811, 0.6765, 0.2802, 0.6811, 0.8612, 0.3567, 0.3621, 0.5177, 0.5177, -0.6812, 0.6592, 0.6592, -0.362, 0.8612, 0.3567, -0.3621, 0.6592, 0.6591, 0.362, 0.8612, 0.3567, 0.3621, 0.9239, 0.3827, -5.642e-07, 0.6764, 0.2802, -0.6811, 0.7322, 3.272e-06, -0.6811, 0.5705, 2.165e-09, -0.8213, 0.8612, 0.3567, -0.3621, 0.9239, 0.3827, -5.642e-07, 1.0, -3.804e-07, -3.224e-07, 0.6765, 0.2802, 0.6811, 0.7322, -1.743e-06, 0.6811, 0.9322, -3.873e-06, 0.362, 0.8612, 0.3567, -0.3621, 0.9322, 4.435e-08, -0.362, 0.7322, 3.272e-06, -0.6811, 0.8612, 0.3567, 0.3621, 0.9322, -3.873e-06, 0.362, 1.0, -3.804e-07, -3.224e-07, 0.3845, 0.1593, 0.9093, 0.4163, -6.237e-07, 0.9092, 0.7322, -1.743e-06, 0.6811, 0.9322, 4.435e-08, -0.362, 0.8612, -0.3567, -0.3621, 0.6765, -0.2802, -0.6811, 0.9322, -3.873e-06, 0.362, 0.8612, -0.3567, 0.3621, 0.9239, -0.3827, -2.378e-06, 0.4163, -6.237e-07, 0.9092, 0.3846, -0.1593, 0.9093, 0.6765, -0.2802, 0.6811, 0.5705, 2.165e-09, -0.8213, 0.7322, 3.272e-06, -0.6811, 0.6765, -0.2802, -0.6811, 1.0, -3.804e-07, -3.224e-07, 0.9239, -0.3827, -2.378e-06, 0.8612, -0.3567, -0.3621, 0.9322, -3.873e-06, 0.362, 0.7322, -1.743e-06, 0.6811, 0.6765, -0.2802, 0.6811, 0.8612, -0.3567, -0.3621, 0.6591, -0.6591, -0.3621, 0.5177, -0.5177, -0.6812, 0.8612, -0.3567, 0.3621, 0.6591, -0.6592, 0.362, 0.7071, -0.7071, -2.519e-06, 0.3846, -0.1593, 0.9093, 0.2944, -0.2944, 0.9092, 0.5177, -0.5177, 0.6811, 0.6765, -0.2802, -0.6811, 0.5177, -0.5177, -0.6812, 0.4034, -0.4034, -0.8213, 0.9239, -0.3827, -2.378e-06, 0.7071, -0.7071, -2.519e-06, 0.6591, -0.6591, -0.3621, 0.6765, -0.2802, 0.6811, 0.5177, -0.5177, 0.6811, 0.6591, -0.6592, 0.362, 0.4034, -0.4034, -0.8213, 0.5177, -0.5177, -0.6812, 0.2802, -0.6765, -0.6811, 0.6591, -0.6591, -0.3621, 0.7071, -0.7071, -2.519e-06, 0.3827, -0.9239, -3.708e-06, 0.6591, -0.6592, 0.362, 0.5177, -0.5177, 0.6811, 0.2802, -0.6765, 0.6811, 0.5177, -0.5177, -0.6812, 0.6591, -0.6591, -0.3621, 0.3567, -0.8612, -0.3621, 0.6591, -0.6592, 0.362, 0.3567, -0.8612, 0.3621, 0.3827, -0.9239, -3.708e-06, 0.2944, -0.2944, 0.9092, 0.1593, -0.3846, 0.9093, 0.2802, -0.6765, 0.6811, 0.3827, -0.9239, -3.708e-06, 5.038e-09, -1.0, -1.008e-08, 3.912e-06, -0.9322, -0.362, 0.2802, -0.6765, 0.6811, -1.452e-06, -0.7322, 0.6811, -4.107e-06, -0.9322, 0.3621, 0.3567, -0.8612, -0.3621, 3.912e-06, -0.9322, -0.362, 4.787e-06, -0.7322, -0.6811, 0.3567, -0.8612, 0.3621, -4.107e-06, -0.9322, 0.3621, 5.038e-09, -1.0, -1.008e-08, 0.1593, -0.3846, 0.9093, -5.415e-07, -0.4162, 0.9093, -1.452e-06, -0.7322, 0.6811, 0.2802, -0.6765, -0.6811, 4.787e-06, -0.7322, -0.6811, 8.396e-06, -0.5705, -0.8213, 3.912e-06, -0.9322, -0.362, -0.3567, -0.8612, -0.3622, -0.2802, -0.6764, -0.6811, -4.107e-06, -0.9322, 0.3621, -0.3567, -0.8612, 0.3621, -0.3827, -0.9239, -2.076e-06, -5.415e-07, -0.4162, 0.9093, -0.1593, -0.3845, 0.9093, -0.2802, -0.6765, 0.6811, 4.787e-06, -0.7322, -0.6811, -0.2802, -0.6764, -0.6811, -0.2183, -0.5271, -0.8213, 5.038e-09, -1.0, -1.008e-08, -0.3827, -0.9239, -2.076e-06, -0.3567, -0.8612, -0.3622, -4.107e-06, -0.9322, 0.3621, -1.452e-06, -0.7322, 0.6811, -0.2802, -0.6765, 0.6811, -0.3567, -0.8612, 0.3621, -0.6591, -0.6591, 0.3621, -0.7071, -0.7071, -2.282e-06, -0.2802, -0.6765, 0.6811, -0.1593, -0.3845, 0.9093, -0.2944, -0.2944, 0.9092, -0.2802, -0.6764, -0.6811, -0.5177, -0.5177, -0.6812, -0.4034, -0.4034, -0.8213, -0.3827, -0.9239, -2.076e-06, -0.7071, -0.7071, -2.282e-06, -0.6592, -0.6592, -0.3619, -0.3567, -0.8612, 0.3621, -0.2802, -0.6765, 0.6811, -0.5177, -0.5177, 0.6812, -0.3567, -0.8612, -0.3622, -0.6592, -0.6592, -0.3619, -0.5177, -0.5177, -0.6812, -0.5177, -0.5177, -0.6812, -0.6765, -0.2802, -0.6811, -0.5271, -0.2183, -0.8213, -0.6592, -0.6592, -0.3619, -0.7071, -0.7071, -2.282e-06, -0.9239, -0.3827, -5.642e-07, -0.5177, -0.5177, 0.6812, -0.6764, -0.2802, 0.6812, -0.8612, -0.3567, 0.362, -0.6592, -0.6592, -0.3619, -0.8612, -0.3567, -0.3621, -0.6765, -0.2802, -0.6811, -0.6591, -0.6591, 0.3621, -0.8612, -0.3567, 0.362, -0.9239, -0.3827, -5.642e-07, -0.2944, -0.2944, 0.9092, -0.3845, -0.1593, 0.9093, -0.6764, -0.2802, 0.6812, -0.8612, -0.3567, 0.362, -0.6764, -0.2802, 0.6812, -0.7322, 2.711e-07, 0.6811, -0.8612, -0.3567, -0.3621, -0.9322, -4.435e-08, -0.362, -0.7322, -3.272e-06, -0.6811, -0.8612, -0.3567, 0.362, -0.9322, 4.02e-06, 0.362, -1.0, 3.778e-07, -3.35e-07, -0.3845, -0.1593, 0.9093, -0.4163, -3.207e-08, 0.9092, -0.7322, 2.711e-07, 0.6811, -0.6765, -0.2802, -0.6811, -0.7322, -3.272e-06, -0.6811, -0.5705, -2.165e-09, -0.8213, -0.8612, -0.3567, -0.3621, -0.9239, -0.3827, -5.642e-07, -1.0, 3.778e-07, -3.35e-07, -0.9322, -4.435e-08, -0.362, -0.8612, 0.3567, -0.3621, -0.6765, 0.2802, -0.6811, -0.9322, 4.02e-06, 0.362, -0.8612, 0.3567, 0.3621, -0.9239, 0.3827, 3.894e-06, -0.7322, 2.711e-07, 0.6811, -0.4163, -3.207e-08, 0.9092, -0.3846, 0.1593, 0.9093, -0.5705, -2.165e-09, -0.8213, -0.7322, -3.272e-06, -0.6811, -0.6765, 0.2802, -0.6811, -1.0, 3.778e-07, -3.35e-07, -0.9239, 0.3827, 3.894e-06, -0.8612, 0.3567, -0.3621, -0.7322, 2.711e-07, 0.6811, -0.6765, 0.2802, 0.6811, -0.8612, 0.3567, 0.3621, -0.3846, 0.1593, 0.9093, -0.2944, 0.2944, 0.9092, -0.5177, 0.5177, 0.6812, -0.6765, 0.2802, -0.6811, -0.5177, 0.5177, -0.6812, -0.4034, 0.4034, -0.8213, -0.8612, 0.3567, -0.3621, -0.9239, 0.3827, 3.894e-06, -0.7071, 0.7071, 3.579e-06, -0.6765, 0.2802, 0.6811, -0.5177, 0.5177, 0.6812, -0.6591, 0.6592, 0.362, -0.8612, 0.3567, -0.3621, -0.6591, 0.6591, -0.3621, -0.5177, 0.5177, -0.6812, -0.8612, 0.3567, 0.3621, -0.6591, 0.6592, 0.362, -0.7071, 0.7071, 3.579e-06, -0.5177, 0.5177, -0.6812, -0.2802, 0.6764, -0.6811, -0.2183, 0.5271, -0.8213, -0.7071, 0.7071, 3.579e-06, -0.3827, 0.9239, 5.733e-06, -0.3567, 0.8612, -0.3621, -0.5177, 0.5177, 0.6812, -0.2802, 0.6765, 0.6811, -0.3567, 0.8612, 0.362, -0.5177, 0.5177, -0.6812, -0.6591, 0.6591, -0.3621, -0.3567, 0.8612, -0.3621, -0.6591, 0.6592, 0.362, -0.3567, 0.8612, 0.362, -0.3827, 0.9239, 5.733e-06, -0.5177, 0.5177, 0.6812, -0.2944, 0.2944, 0.9092, -0.1593, 0.3846, 0.9093, -0.3567, 0.8612, -0.3621, -6.795e-06, 0.9322, -0.362, -1.786e-06, 0.7322, -0.6811, -0.3827, 0.9239, 5.733e-06, -0.3567, 0.8612, 0.362, 2.085e-07, 0.9322, 0.3619, -0.1593, 0.3846, 0.9093, -5.663e-08, 0.4163, 0.9092, 2.998e-06, 0.7322, 0.6811, -0.2802, 0.6764, -0.6811, -1.786e-06, 0.7322, -0.6811, -8.396e-06, 0.5705, -0.8213, -0.3827, 0.9239, 5.733e-06, -1.159e-07, 1.0, 5.517e-07, -6.795e-06, 0.9322, -0.362, -0.2802, 0.6765, 0.6811, 2.998e-06, 0.7322, 0.6811, 2.085e-07, 0.9322, 0.3619])] * 3)])
me_mast_3_0m_metalogalva = bpy.data.meshes.new('Mast_3,0m_Metalogalva')
me_mast_3_0m_metalogalva.from_pydata([(0.0, 0.0, 3.0), (0.0, 0.038, 3.0), (0.0, 0.058, 0.0), (0.0, 0.0, 3.0), (-0.01454, 0.03511, 3.0), (-0.0222, 0.05359, 0.0), (0.0, 0.0, 3.0), (-0.02687, 0.02687, 3.0), (-0.04101, 0.04101, 0.0), (0.0, 0.0, 3.0), (-0.03511, 0.01454, 3.0), (-0.05359, 0.0222, 0.0), (0.0, 0.0, 3.0), (-0.038, 0.0, 3.0), (-0.058, 0.0, 0.0), (0.0, 0.0, 3.0), (-0.03511, -0.01454, 3.0), (-0.05359, -0.0222, 0.0), (0.0, 0.0, 3.0), (-0.02687, -0.02687, 3.0), (-0.04101, -0.04101, 0.0), (0.0, 0.0, 3.0), (-0.01454, -0.03511, 3.0), (-0.0222, -0.05359, 0.0), (0.0, 0.0, 3.0), (0.0, -0.038, 3.0), (0.0, -0.058, 0.0), (0.0, 0.0, 3.0), (0.01454, -0.03511, 3.0), (0.0222, -0.05359, 0.0), (0.0, 0.0, 3.0), (0.02687, -0.02687, 3.0), (0.04101, -0.04101, 0.0), (0.0, 0.0, 3.0), (0.03511, -0.01454, 3.0), (0.05359, -0.0222, 0.0), (0.0, 0.0, 3.0), (0.038, 0.0, 3.0), (0.058, 0.0, 0.0), (0.0, 0.0, 3.0), (0.03511, 0.01454, 3.0), (0.05359, 0.0222, 0.0), (0.0, 0.0, 3.0), (0.02687, 0.02687, 3.0), (0.04101, 0.04101, 0.0), (0.0, 0.0, 3.0), (0.01454, 0.03511, 3.0), (0.0222, 0.05359, 0.0)], [], [(0, 4, 3), (3, 7, 6), (6, 10, 9), (9, 13, 12), (12, 16, 15), (15, 19, 18), (18, 22, 21), (21, 25, 24), (24, 28, 27), (27, 31, 30), (30, 34, 33), (33, 37, 36), (36, 40, 39), (39, 43, 42), (42, 46, 45), (45, 1, 0), (2, 4, 1), (5, 7, 4), (8, 10, 7), (11, 13, 10), (13, 17, 16), (17, 19, 16), (20, 22, 19), (23, 25, 22), (26, 28, 25), (29, 31, 28), (32, 34, 31), (35, 37, 34), (38, 40, 37), (41, 43, 40), (44, 46, 43), (47, 1, 46), (0, 1, 4), (3, 4, 7), (6, 7, 10), (9, 10, 13), (12, 13, 16), (15, 16, 19), (18, 19, 22), (21, 22, 25), (24, 25, 28), (27, 28, 31), (30, 31, 34), (33, 34, 37), (36, 37, 40), (39, 40, 43), (42, 43, 46), (45, 46, 1), (2, 5, 4), (5, 8, 7), (8, 11, 10), (11, 14, 13), (13, 14, 17), (17, 20, 19), (20, 23, 22), (23, 26, 25), (26, 29, 28), (29, 32, 31), (32, 35, 34), (35, 38, 37), (38, 41, 40), (41, 44, 43), (44, 47, 46), (47, 2, 1)])
me_mast_3_0m_metalogalva.polygons.foreach_set('use_smooth', [True] * 64)
_uv = me_mast_3_0m_metalogalva.uv_layers.new(name='UVMap')
_uv.uv.foreach_set('vector', [0.8768, 0.875, 1.062, 0.875, 0.8768, 0.875, 0.8768, 0.875, 1.125, 0.875, 0.8768, 0.875, 0.8768, 0.875, 1.188, 0.875, 0.8768, 0.875, 0.8768, 0.875, 1.25, 0.875, 0.8768, 0.875, 0.8768, 0.875, 1.312, 0.875, 0.8768, 0.875, 0.8768, 0.875, 1.375, 0.875, 0.8768, 0.875, 0.8768, 0.875, 0.4375, 0.875, 0.8768, 0.875, 0.8768, 0.875, 0.5, 0.875, 0.8768, 0.875, 0.8768, 0.875, 0.5625, 0.875, 0.8768, 0.875, 0.8768, 0.875, 0.625, 0.875, 0.8768, 0.875, 0.8768, 0.875, 0.6875, 0.875, 0.8768, 0.875, 0.8768, 0.875, 0.75, 0.875, 0.8768, 0.875, 0.8768, 0.875, 0.8125, 0.875, 0.8768, 0.875, 0.8768, 0.875, 0.875, 0.875, 0.8768, 0.875, 0.8768, 0.875, 0.9375, 0.875, 0.8768, 0.875, 0.8768, 0.875, 1.0, 0.875, 0.8768, 0.875, 1.0, -0.625, 1.062, 0.875, 1.0, 0.875, 0.0625, -0.625, 0.125, 0.875, 0.0625, 0.875, 0.125, -0.625, 0.1875, 0.875, 0.125, 0.875, 0.1875, -0.625, 0.25, 0.875, 0.1875, 0.875, 0.25, 0.875, 0.3125, -0.625, 0.3125, 0.875, 0.3125, -0.625, 0.375, 0.875, 0.3125, 0.875, 0.375, -0.625, 0.4375, 0.875, 0.375, 0.875, 0.4375, -0.625, 0.5, 0.875, 0.4375, 0.875, 0.5, -0.625, 0.5625, 0.875, 0.5, 0.875, 0.5625, -0.625, 0.625, 0.875, 0.5625, 0.875, 0.625, -0.625, 0.6875, 0.875, 0.625, 0.875, 0.6875, -0.625, 0.75, 0.875, 0.6875, 0.875, 0.75, -0.625, 0.8125, 0.875, 0.75, 0.875, 0.8125, -0.625, 0.875, 0.875, 0.8125, 0.875, 0.875, -0.625, 0.9375, 0.875, 0.875, 0.875, 0.9375, -0.625, 1.0, 0.875, 0.9375, 0.875, 0.8768, 0.875, 1.0, 0.875, 1.062, 0.875, 0.8768, 0.875, 1.062, 0.875, 1.125, 0.875, 0.8768, 0.875, 1.125, 0.875, 1.188, 0.875, 0.8768, 0.875, 1.188, 0.875, 1.25, 0.875, 0.8768, 0.875, 1.25, 0.875, 1.312, 0.875, 0.8768, 0.875, 1.312, 0.875, 1.375, 0.875, 0.8768, 0.875, 1.375, 0.875, 0.4375, 0.875, 0.8768, 0.875, 0.4375, 0.875, 0.5, 0.875, 0.8768, 0.875, 0.5, 0.875, 0.5625, 0.875, 0.8768, 0.875, 0.5625, 0.875, 0.625, 0.875, 0.8768, 0.875, 0.625, 0.875, 0.6875, 0.875, 0.8768, 0.875, 0.6875, 0.875, 0.75, 0.875, 0.8768, 0.875, 0.75, 0.875, 0.8125, 0.875, 0.8768, 0.875, 0.8125, 0.875, 0.875, 0.875, 0.8768, 0.875, 0.875, 0.875, 0.9375, 0.875, 0.8768, 0.875, 0.9375, 0.875, 1.0, 0.875, 1.0, -0.625, 1.063, -0.625, 1.062, 0.875, 0.0625, -0.625, 0.125, -0.625, 0.125, 0.875, 0.125, -0.625, 0.1875, -0.625, 0.1875, 0.875, 0.1875, -0.625, 0.25, -0.625, 0.25, 0.875, 0.25, 0.875, 0.25, -0.625, 0.3125, -0.625, 0.3125, -0.625, 0.375, -0.625, 0.375, 0.875, 0.375, -0.625, 0.4375, -0.625, 0.4375, 0.875, 0.4375, -0.625, 0.5, -0.625, 0.5, 0.875, 0.5, -0.625, 0.5625, -0.625, 0.5625, 0.875, 0.5625, -0.625, 0.625, -0.625, 0.625, 0.875, 0.625, -0.625, 0.6875, -0.625, 0.6875, 0.875, 0.6875, -0.625, 0.75, -0.625, 0.75, 0.875, 0.75, -0.625, 0.8125, -0.625, 0.8125, 0.875, 0.8125, -0.625, 0.875, -0.625, 0.875, 0.875, 0.875, -0.625, 0.9375, -0.625, 0.9375, 0.875, 0.9375, -0.625, 1.0, -0.625, 1.0, 0.875])
me_mast_3_0m_metalogalva.materials.append(mat_dunkelgrau_010)
me_mast_3_0m_metalogalva.update()
me_mast_3_0m_metalogalva.normals_split_custom_set([tuple(v) for v in zip(*[iter([1.498e-06, 0.0, 1.0, -0.2847, 0.6874, 0.6682, 7.49e-07, 0.0, 1.0, 7.49e-07, 0.0, 1.0, -0.5261, 0.5261, 0.6682, 0.0, 0.0, 1.0, 0.0, 0.0, 1.0, -0.6874, 0.2847, 0.6682, 0.0, 0.0, 1.0, 0.0, 0.0, 1.0, -0.744, 0.0, 0.6682, 0.0, 0.0, 1.0, 0.0, 0.0, 1.0, -0.6874, -0.2847, 0.6682, 0.0, 0.0, 1.0, 0.0, 0.0, 1.0, -0.5261, -0.5261, 0.6682, 7.49e-07, 0.0, 1.0, 7.49e-07, 0.0, 1.0, -0.2847, -0.6874, 0.6682, 1.498e-06, 0.0, 1.0, 1.498e-06, 0.0, 1.0, 2.027e-07, -0.744, 0.6682, -1.498e-06, 0.0, 1.0, -1.498e-06, 0.0, 1.0, 0.2847, -0.6874, 0.6682, -7.49e-07, 0.0, 1.0, -7.49e-07, 0.0, 1.0, 0.5261, -0.5261, 0.6682, 0.0, 0.0, 1.0, 0.0, 0.0, 1.0, 0.6874, -0.2847, 0.6682, 0.0, 0.0, 1.0, 0.0, 0.0, 1.0, 0.744, -3.595e-08, 0.6682, 0.0, 0.0, 1.0, 0.0, 0.0, 1.0, 0.6874, 0.2847, 0.6682, 0.0, 0.0, 1.0, 0.0, 0.0, 1.0, 0.5261, 0.5261, 0.6682, -7.49e-07, 0.0, 1.0, -7.49e-07, 0.0, 1.0, 0.2847, 0.6874, 0.6682, -1.498e-06, 0.0, 1.0, -1.498e-06, 0.0, 1.0, -2.027e-07, 0.744, 0.6682, 1.498e-06, 0.0, 1.0, 3.388e-07, 1.0, 0.006667, -0.2847, 0.6874, 0.6682, -2.027e-07, 0.744, 0.6682, -0.3827, 0.9239, 0.006667, -0.5261, 0.5261, 0.6682, -0.2847, 0.6874, 0.6682, -0.7071, 0.7071, 0.006667, -0.6874, 0.2847, 0.6682, -0.5261, 0.5261, 0.6682, -0.9239, 0.3827, 0.006667, -0.744, 0.0, 0.6682, -0.6874, 0.2847, 0.6682, -0.744, 0.0, 0.6682, -0.9239, -0.3827, 0.006667, -0.6874, -0.2847, 0.6682, -0.9239, -0.3827, 0.006667, -0.5261, -0.5261, 0.6682, -0.6874, -0.2847, 0.6682, -0.7071, -0.7071, 0.006667, -0.2847, -0.6874, 0.6682, -0.5261, -0.5261, 0.6682, -0.3827, -0.9239, 0.006667, 2.027e-07, -0.744, 0.6682, -0.2847, -0.6874, 0.6682, -3.388e-07, -1.0, 0.006667, 0.2847, -0.6874, 0.6682, 2.027e-07, -0.744, 0.6682, 0.3827, -0.9239, 0.006667, 0.5261, -0.5261, 0.6682, 0.2847, -0.6874, 0.6682, 0.7071, -0.7071, 0.006667, 0.6874, -0.2847, 0.6682, 0.5261, -0.5261, 0.6682, 0.9239, -0.3827, 0.006667, 0.744, -3.595e-08, 0.6682, 0.6874, -0.2847, 0.6682, 1.0, -1.162e-07, 0.006667, 0.6874, 0.2847, 0.6682, 0.744, -3.595e-08, 0.6682, 0.9239, 0.3827, 0.006667, 0.5261, 0.5261, 0.6682, 0.6874, 0.2847, 0.6682, 0.7071, 0.7071, 0.006667, 0.2847, 0.6874, 0.6682, 0.5261, 0.5261, 0.6682, 0.3827, 0.9239, 0.006667, -2.027e-07, 0.744, 0.6682, 0.2847, 0.6874, 0.6682, 1.498e-06, 0.0, 1.0, -2.027e-07, 0.744, 0.6682, -0.2847, 0.6874, 0.6682, 7.49e-07, 0.0, 1.0, -0.2847, 0.6874, 0.6682, -0.5261, 0.5261, 0.6682, 0.0, 0.0, 1.0, -0.5261, 0.5261, 0.6682, -0.6874, 0.2847, 0.6682, 0.0, 0.0, 1.0, -0.6874, 0.2847, 0.6682, -0.744, 0.0, 0.6682, 0.0, 0.0, 1.0, -0.744, 0.0, 0.6682, -0.6874, -0.2847, 0.6682, 0.0, 0.0, 1.0, -0.6874, -0.2847, 0.6682, -0.5261, -0.5261, 0.6682, 7.49e-07, 0.0, 1.0, -0.5261, -0.5261, 0.6682, -0.2847, -0.6874, 0.6682, 1.498e-06, 0.0, 1.0, -0.2847, -0.6874, 0.6682, 2.027e-07, -0.744, 0.6682, -1.498e-06, 0.0, 1.0, 2.027e-07, -0.744, 0.6682, 0.2847, -0.6874, 0.6682, -7.49e-07, 0.0, 1.0, 0.2847, -0.6874, 0.6682, 0.5261, -0.5261, 0.6682, 0.0, 0.0, 1.0, 0.5261, -0.5261, 0.6682, 0.6874, -0.2847, 0.6682, 0.0, 0.0, 1.0, 0.6874, -0.2847, 0.6682, 0.744, -3.595e-08, 0.6682, 0.0, 0.0, 1.0, 0.744, -3.595e-08, 0.6682, 0.6874, 0.2847, 0.6682, 0.0, 0.0, 1.0, 0.6874, 0.2847, 0.6682, 0.5261, 0.5261, 0.6682, -7.49e-07, 0.0, 1.0, 0.5261, 0.5261, 0.6682, 0.2847, 0.6874, 0.6682, -1.498e-06, 0.0, 1.0, 0.2847, 0.6874, 0.6682, -2.027e-07, 0.744, 0.6682, 3.388e-07, 1.0, 0.006667, -0.3827, 0.9239, 0.006667, -0.2847, 0.6874, 0.6682, -0.3827, 0.9239, 0.006667, -0.7071, 0.7071, 0.006667, -0.5261, 0.5261, 0.6682, -0.7071, 0.7071, 0.006667, -0.9239, 0.3827, 0.006667, -0.6874, 0.2847, 0.6682, -0.9239, 0.3827, 0.006667, -1.0, 0.0, 0.006667, -0.744, 0.0, 0.6682, -0.744, 0.0, 0.6682, -1.0, 0.0, 0.006667, -0.9239, -0.3827, 0.006667, -0.9239, -0.3827, 0.006667, -0.7071, -0.7071, 0.006667, -0.5261, -0.5261, 0.6682, -0.7071, -0.7071, 0.006667, -0.3827, -0.9239, 0.006667, -0.2847, -0.6874, 0.6682, -0.3827, -0.9239, 0.006667, -3.388e-07, -1.0, 0.006667, 2.027e-07, -0.744, 0.6682, -3.388e-07, -1.0, 0.006667, 0.3827, -0.9239, 0.006667, 0.2847, -0.6874, 0.6682, 0.3827, -0.9239, 0.006667, 0.7071, -0.7071, 0.006667, 0.5261, -0.5261, 0.6682, 0.7071, -0.7071, 0.006667, 0.9239, -0.3827, 0.006667, 0.6874, -0.2847, 0.6682, 0.9239, -0.3827, 0.006667, 1.0, -1.162e-07, 0.006667, 0.744, -3.595e-08, 0.6682, 1.0, -1.162e-07, 0.006667, 0.9239, 0.3827, 0.006667, 0.6874, 0.2847, 0.6682, 0.9239, 0.3827, 0.006667, 0.7071, 0.7071, 0.006667, 0.5261, 0.5261, 0.6682, 0.7071, 0.7071, 0.006667, 0.3827, 0.9239, 0.006667, 0.2847, 0.6874, 0.6682, 0.3827, 0.9239, 0.006667, 3.388e-07, 1.0, 0.006667, -2.027e-07, 0.744, 0.6682])] * 3)])

# ---- objects
ob_camera = bpy.data.objects.new('Camera', cam_camera)
ob_kleine_mastkugel = bpy.data.objects.new('kleine_Mastkugel', me_kleine_mastkugel)
ob_mast_3_0m_metalogalva = bpy.data.objects.new('Mast_3,0m_Metalogalva', me_mast_3_0m_metalogalva)

# ---- transforms, parenting, visibility, modifiers, constraints
ob_camera.location = (6.0, -6.0, 0.0)
ob_camera.rotation_euler = (1.745, 0.0, 0.7854)
ob_kleine_mastkugel.location = (0.0, 0.0, 0.0)
ob_mast_3_0m_metalogalva.location = (0.0, 0.0, 0.0)

# ---- collection membership
col_collection.objects.link(ob_camera)
col_collection.objects.link(ob_kleine_mastkugel)
col_collection.objects.link(ob_mast_3_0m_metalogalva)

# ---- scene / render settings (as saved in the file)
scene.camera = ob_camera
scene.frame_start = 1; scene.frame_end = 250; scene.frame_set(1)
scene.render.engine = 'CYCLES'
scene.render.resolution_x = 100
scene.render.resolution_y = 500
scene.cycles.sampling_pattern = 'TABULATED_SOBOL'
scene.cycles.use_light_tree = False
scene.view_settings.view_transform = 'Filmic'
bpy.context.view_layer.update()

# ---- added for rendering (the .blend has no usable light): sun
light_auto_sun = bpy.data.lights.new('AutoSun', 'SUN')
light_auto_sun.energy = 3.0
light_auto_sun.angle = 0.0523599
ob_auto_sun = bpy.data.objects.new('AutoSun', light_auto_sun)
scene.collection.objects.link(ob_auto_sun)
ob_auto_sun.rotation_euler = (0.872665, 0.174533, 0.523599)
bpy.context.view_layer.update()
